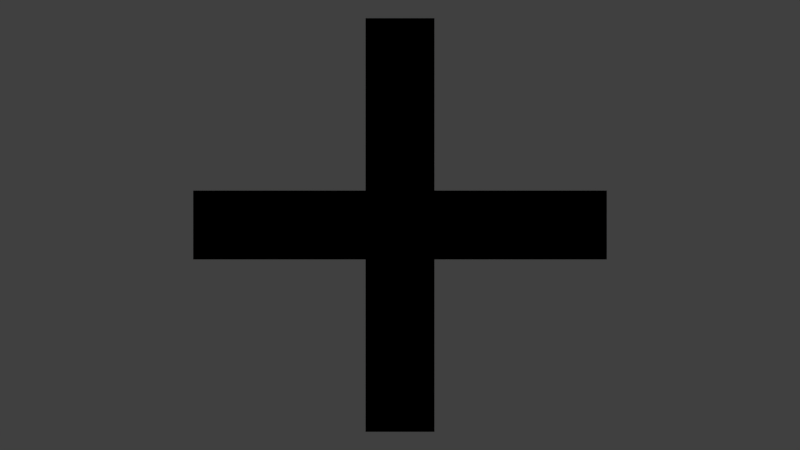# Source: Cross.blend  (saved by Blender 2.76.0; exported with 4.5.12 LTS)
import bpy
from mathutils import Matrix  # noqa: F401  (used for matrix-valued properties, if any)

bpy.ops.wm.read_factory_settings(use_empty=True)
scene = bpy.context.scene
scene.name = 'Scene'

# ---- collections
col_collection_1 = bpy.data.collections.new('Collection 1'); scene.collection.children.link(col_collection_1)

# ---- world
world_world = bpy.data.worlds.new('World'); scene.world = world_world
world_world.color = (0.05088, 0.05088, 0.05088)
world_world.use_sun_shadow = False
world_world.sun_shadow_jitter_overblur = 0.0
world_world.cycles.sampling_method = 'MANUAL'
world_world.cycles.sample_map_resolution = 256

# ---- cameras
cam_camera = bpy.data.cameras.new('Camera')
cam_camera.type = 'ORTHO'
cam_camera.clip_end = 100.0
cam_camera.lens = 35.0
cam_camera.sensor_width = 32.0
cam_camera.sensor_height = 18.0
cam_camera.ortho_scale = 23.21
cam_camera.dof.focus_distance = 0.0
cam_camera.dof.aperture_fstop = 128.0

# ---- meshes
me_cube = bpy.data.meshes.new('Cube')
me_cube.from_pydata([(-1.0, -1.0, -1.0), (-1.0, -1.0, 1.0), (-1.0, 1.0, -1.0), (-1.0, 1.0, 1.0), (1.0, -1.0, -1.0), (1.0, -1.0, 1.0), (1.0, 1.0, -1.0), (1.0, 1.0, 1.0), (-1.0, -1.0, 6.0), (-1.0, 1.0, 6.0), (1.0, -1.0, 6.0), (1.0, 1.0, 6.0), (6.0, -1.0, -1.0), (6.0, -1.0, 1.0), (6.0, 1.0, -1.0), (6.0, 1.0, 1.0), (-1.0, -1.0, -6.0), (-1.0, 1.0, -6.0), (1.0, -1.0, -6.0), (1.0, 1.0, -6.0), (-6.0, -1.0, -1.0), (-6.0, -1.0, 1.0), (-6.0, 1.0, -1.0), (-6.0, 1.0, 1.0)], [], [(3, 2, 22, 23), (3, 7, 6, 2), (5, 4, 12, 13), (5, 1, 0, 4), (2, 6, 19, 17), (7, 3, 9, 11), (10, 11, 9, 8), (5, 7, 11, 10), (3, 1, 8, 9), (1, 5, 10, 8), (15, 13, 12, 14), (4, 6, 14, 12), (7, 5, 13, 15), (6, 7, 15, 14), (16, 17, 19, 18), (4, 0, 16, 18), (6, 4, 18, 19), (0, 2, 17, 16), (21, 23, 22, 20), (0, 1, 21, 20), (2, 0, 20, 22), (1, 3, 23, 21)])
me_cube.use_remesh_preserve_volume = False
me_cube.use_remesh_preserve_attributes = False
me_cube.use_mirror_vertex_groups = False
me_cube.update()

# ---- objects
ob_cube = bpy.data.objects.new('Cube', me_cube)
ob_camera = bpy.data.objects.new('Camera', cam_camera)

# ---- transforms, parenting, visibility, modifiers, constraints
ob_cube.location = (0.0, 0.0, 0.0)
ob_cube.lineart.crease_threshold = 0.0
ob_camera.location = (0.0, 0.0, 0.0)
ob_camera.rotation_euler = (1.571, 0.0, 0.0)
ob_camera.lock_rotations_4d = False
ob_camera.empty_display_type = 'ARROWS'
ob_camera.color = (0.0, 0.0, 0.0, 0.0)
ob_camera.display_type = 'WIRE'
ob_camera.lineart.crease_threshold = 0.0

# ---- collection membership
col_collection_1.objects.link(ob_cube)
col_collection_1.objects.link(ob_camera)

# ---- scene / render settings (as saved in the file)
scene.camera = ob_camera
scene.frame_start = 1; scene.frame_end = 1; scene.frame_set(1)
scene.render.engine = 'BLENDER_EEVEE_NEXT'
scene.render.resolution_percentage = 50
scene.render.dither_intensity = 0.0
scene.cycles.use_denoising = False
scene.cycles.samples = 10
scene.cycles.sampling_pattern = 'TABULATED_SOBOL'
scene.cycles.light_sampling_threshold = 0.0
scene.cycles.use_adaptive_sampling = False
scene.cycles.use_light_tree = False
scene.cycles.blur_glossy = 0.0
scene.cycles.pixel_filter_type = 'GAUSSIAN'
scene.cycles.sample_clamp_indirect = 0.0
scene.view_settings.view_transform = 'Standard'
bpy.context.view_layer.update()

# ---- added for rendering (the .blend has no usable light): sun
light_auto_sun = bpy.data.lights.new('AutoSun', 'SUN')
light_auto_sun.energy = 3.0
light_auto_sun.angle = 0.0523599
ob_auto_sun = bpy.data.objects.new('AutoSun', light_auto_sun)
scene.collection.objects.link(ob_auto_sun)
ob_auto_sun.rotation_euler = (0.872665, 0.174533, 0.523599)
bpy.context.view_layer.update()
